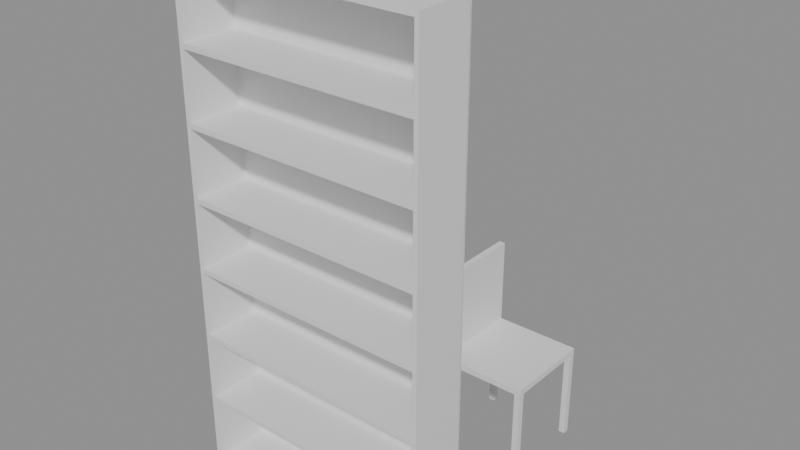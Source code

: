 # Source: e1255_after.blend  (saved by Blender 5.2.44; exported with 4.5.12 LTS)
import bpy
from mathutils import Matrix  # noqa: F401  (used for matrix-valued properties, if any)

bpy.ops.wm.read_factory_settings(use_empty=True)
scene = bpy.context.scene
scene.name = 'Scene'

# ---- materials (node trees are filled in below, after node groups)
mat_mdf_blanco = bpy.data.materials.new('MDF_Blanco')
mat_madera = bpy.data.materials.new('Madera')

# ---- material node trees
mat_mdf_blanco.use_nodes = True; mat_mdf_blanco.node_tree.nodes.clear()
_N = mat_mdf_blanco.node_tree.nodes; _L = mat_mdf_blanco.node_tree.links
n0 = _N.new('ShaderNodeBsdfPrincipled'); n0.name = 'Principled BSDF'; n0.location = (-200, 100)
n0.inputs[3].default_value = 1.45
n0.inputs[10].default_value = 0.005
n1 = _N.new('ShaderNodeOutputMaterial'); n1.name = 'Material Output'; n1.location = (200, 100)
_L.new(n0.outputs[0], n1.inputs[0])
n1.is_active_output = True
mat_madera.use_nodes = True; mat_madera.node_tree.nodes.clear()
_N = mat_madera.node_tree.nodes; _L = mat_madera.node_tree.links
n0 = _N.new('ShaderNodeBsdfPrincipled'); n0.name = 'Principled BSDF'; n0.location = (-200, 100)
n0.inputs[3].default_value = 1.45
n0.inputs[10].default_value = 0.005
n1 = _N.new('ShaderNodeOutputMaterial'); n1.name = 'Material Output'; n1.location = (200, 100)
_L.new(n0.outputs[0], n1.inputs[0])
n1.is_active_output = True

# ---- meshes
me_estanteriasalon_lat_izq_mesh = bpy.data.meshes.new('EstanteriaSalon_Lat_Izq_mesh')
me_estanteriasalon_lat_izq_mesh.from_pydata([(0.0, 0.0, 0.0), (0.02, 0.0, 0.0), (0.02, 0.28, 0.0), (0.0, 0.28, 0.0), (0.0, 0.0, 2.4), (0.02, 0.0, 2.4), (0.02, 0.28, 2.4), (0.0, 0.28, 2.4)], [], [(0, 1, 2, 3), (4, 5, 6, 7), (0, 1, 5, 4), (1, 2, 6, 5), (2, 3, 7, 6), (3, 0, 4, 7)])
me_estanteriasalon_lat_izq_mesh.materials.append(mat_mdf_blanco)
me_estanteriasalon_lat_izq_mesh.update()
me_estanteriasalon_lat_der_mesh = bpy.data.meshes.new('EstanteriaSalon_Lat_Der_mesh')
me_estanteriasalon_lat_der_mesh.from_pydata([(0.0, 0.0, 0.0), (0.02, 0.0, 0.0), (0.02, 0.28, 0.0), (0.0, 0.28, 0.0), (0.0, 0.0, 2.4), (0.02, 0.0, 2.4), (0.02, 0.28, 2.4), (0.0, 0.28, 2.4)], [], [(0, 1, 2, 3), (4, 5, 6, 7), (0, 1, 5, 4), (1, 2, 6, 5), (2, 3, 7, 6), (3, 0, 4, 7)])
me_estanteriasalon_lat_der_mesh.materials.append(mat_mdf_blanco)
me_estanteriasalon_lat_der_mesh.update()
me_estanteriasalon_base_mesh = bpy.data.meshes.new('EstanteriaSalon_Base_mesh')
me_estanteriasalon_base_mesh.from_pydata([(0.0, 0.0, 0.0), (1.16, 0.0, 0.0), (1.16, 0.28, 0.0), (0.0, 0.28, 0.0), (0.0, 0.0, 0.025), (1.16, 0.0, 0.025), (1.16, 0.28, 0.025), (0.0, 0.28, 0.025)], [], [(0, 1, 2, 3), (4, 5, 6, 7), (0, 1, 5, 4), (1, 2, 6, 5), (2, 3, 7, 6), (3, 0, 4, 7)])
me_estanteriasalon_base_mesh.materials.append(mat_mdf_blanco)
me_estanteriasalon_base_mesh.update()
me_estanteriasalon_tapa_mesh = bpy.data.meshes.new('EstanteriaSalon_Tapa_mesh')
me_estanteriasalon_tapa_mesh.from_pydata([(0.0, 0.0, 0.0), (1.16, 0.0, 0.0), (1.16, 0.28, 0.0), (0.0, 0.28, 0.0), (0.0, 0.0, 0.025), (1.16, 0.0, 0.025), (1.16, 0.28, 0.025), (0.0, 0.28, 0.025)], [], [(0, 1, 2, 3), (4, 5, 6, 7), (0, 1, 5, 4), (1, 2, 6, 5), (2, 3, 7, 6), (3, 0, 4, 7)])
me_estanteriasalon_tapa_mesh.materials.append(mat_mdf_blanco)
me_estanteriasalon_tapa_mesh.update()
me_estanteriasalon_estante_1_mesh = bpy.data.meshes.new('EstanteriaSalon_Estante_1_mesh')
me_estanteriasalon_estante_1_mesh.from_pydata([(0.0, 0.0, 0.0), (1.16, 0.0, 0.0), (1.16, 0.28, 0.0), (0.0, 0.28, 0.0), (0.0, 0.0, 0.025), (1.16, 0.0, 0.025), (1.16, 0.28, 0.025), (0.0, 0.28, 0.025)], [], [(0, 1, 2, 3), (4, 5, 6, 7), (0, 1, 5, 4), (1, 2, 6, 5), (2, 3, 7, 6), (3, 0, 4, 7)])
me_estanteriasalon_estante_1_mesh.materials.append(mat_mdf_blanco)
me_estanteriasalon_estante_1_mesh.update()
me_estanteriasalon_estante_2_mesh = bpy.data.meshes.new('EstanteriaSalon_Estante_2_mesh')
me_estanteriasalon_estante_2_mesh.from_pydata([(0.0, 0.0, 0.0), (1.16, 0.0, 0.0), (1.16, 0.28, 0.0), (0.0, 0.28, 0.0), (0.0, 0.0, 0.025), (1.16, 0.0, 0.025), (1.16, 0.28, 0.025), (0.0, 0.28, 0.025)], [], [(0, 1, 2, 3), (4, 5, 6, 7), (0, 1, 5, 4), (1, 2, 6, 5), (2, 3, 7, 6), (3, 0, 4, 7)])
me_estanteriasalon_estante_2_mesh.materials.append(mat_mdf_blanco)
me_estanteriasalon_estante_2_mesh.update()
me_estanteriasalon_estante_3_mesh = bpy.data.meshes.new('EstanteriaSalon_Estante_3_mesh')
me_estanteriasalon_estante_3_mesh.from_pydata([(0.0, 0.0, 0.0), (1.16, 0.0, 0.0), (1.16, 0.28, 0.0), (0.0, 0.28, 0.0), (0.0, 0.0, 0.025), (1.16, 0.0, 0.025), (1.16, 0.28, 0.025), (0.0, 0.28, 0.025)], [], [(0, 1, 2, 3), (4, 5, 6, 7), (0, 1, 5, 4), (1, 2, 6, 5), (2, 3, 7, 6), (3, 0, 4, 7)])
me_estanteriasalon_estante_3_mesh.materials.append(mat_mdf_blanco)
me_estanteriasalon_estante_3_mesh.update()
me_estanteriasalon_estante_4_mesh = bpy.data.meshes.new('EstanteriaSalon_Estante_4_mesh')
me_estanteriasalon_estante_4_mesh.from_pydata([(0.0, 0.0, 0.0), (1.16, 0.0, 0.0), (1.16, 0.28, 0.0), (0.0, 0.28, 0.0), (0.0, 0.0, 0.025), (1.16, 0.0, 0.025), (1.16, 0.28, 0.025), (0.0, 0.28, 0.025)], [], [(0, 1, 2, 3), (4, 5, 6, 7), (0, 1, 5, 4), (1, 2, 6, 5), (2, 3, 7, 6), (3, 0, 4, 7)])
me_estanteriasalon_estante_4_mesh.materials.append(mat_mdf_blanco)
me_estanteriasalon_estante_4_mesh.update()
me_estanteriasalon_estante_5_mesh = bpy.data.meshes.new('EstanteriaSalon_Estante_5_mesh')
me_estanteriasalon_estante_5_mesh.from_pydata([(0.0, 0.0, 0.0), (1.16, 0.0, 0.0), (1.16, 0.28, 0.0), (0.0, 0.28, 0.0), (0.0, 0.0, 0.025), (1.16, 0.0, 0.025), (1.16, 0.28, 0.025), (0.0, 0.28, 0.025)], [], [(0, 1, 2, 3), (4, 5, 6, 7), (0, 1, 5, 4), (1, 2, 6, 5), (2, 3, 7, 6), (3, 0, 4, 7)])
me_estanteriasalon_estante_5_mesh.materials.append(mat_mdf_blanco)
me_estanteriasalon_estante_5_mesh.update()
me_estanteriasalon_estante_6_mesh = bpy.data.meshes.new('EstanteriaSalon_Estante_6_mesh')
me_estanteriasalon_estante_6_mesh.from_pydata([(0.0, 0.0, 0.0), (1.16, 0.0, 0.0), (1.16, 0.28, 0.0), (0.0, 0.28, 0.0), (0.0, 0.0, 0.025), (1.16, 0.0, 0.025), (1.16, 0.28, 0.025), (0.0, 0.28, 0.025)], [], [(0, 1, 2, 3), (4, 5, 6, 7), (0, 1, 5, 4), (1, 2, 6, 5), (2, 3, 7, 6), (3, 0, 4, 7)])
me_estanteriasalon_estante_6_mesh.materials.append(mat_mdf_blanco)
me_estanteriasalon_estante_6_mesh.update()
me_estanteriasalon_fondo_mesh = bpy.data.meshes.new('EstanteriaSalon_Fondo_mesh')
me_estanteriasalon_fondo_mesh.from_pydata([(0.0, 0.0, 0.0), (1.2, 0.0, 0.0), (1.2, 0.01, 0.0), (0.0, 0.01, 0.0), (0.0, 0.0, 2.4), (1.2, 0.0, 2.4), (1.2, 0.01, 2.4), (0.0, 0.01, 2.4)], [], [(0, 1, 2, 3), (4, 5, 6, 7), (0, 1, 5, 4), (1, 2, 6, 5), (2, 3, 7, 6), (3, 0, 4, 7)])
me_estanteriasalon_fondo_mesh.materials.append(mat_mdf_blanco)
me_estanteriasalon_fondo_mesh.update()
me_silla_nuevo_pata_mesh = bpy.data.meshes.new('Silla_Nuevo_Pata_mesh')
me_silla_nuevo_pata_mesh.from_pydata([(0.0, 0.0, 0.0), (0.03, 0.0, 0.0), (0.03, 0.03, 0.0), (0.0, 0.03, 0.0), (0.0, 0.0, 0.45), (0.03, 0.0, 0.45), (0.03, 0.03, 0.45), (0.0, 0.03, 0.45)], [], [(0, 1, 2, 3), (4, 5, 6, 7), (0, 1, 5, 4), (1, 2, 6, 5), (2, 3, 7, 6), (3, 0, 4, 7)])
me_silla_nuevo_pata_mesh.materials.append(mat_madera)
me_silla_nuevo_pata_mesh.update()
me_silla_nuevo_pata_mesh_001 = bpy.data.meshes.new('Silla_Nuevo_Pata_mesh.001')
me_silla_nuevo_pata_mesh_001.from_pydata([(0.0, 0.0, 0.0), (0.03, 0.0, 0.0), (0.03, 0.03, 0.0), (0.0, 0.03, 0.0), (0.0, 0.0, 0.45), (0.03, 0.0, 0.45), (0.03, 0.03, 0.45), (0.0, 0.03, 0.45)], [], [(0, 1, 2, 3), (4, 5, 6, 7), (0, 1, 5, 4), (1, 2, 6, 5), (2, 3, 7, 6), (3, 0, 4, 7)])
me_silla_nuevo_pata_mesh_001.materials.append(mat_madera)
me_silla_nuevo_pata_mesh_001.update()
me_silla_nuevo_pata_mesh_002 = bpy.data.meshes.new('Silla_Nuevo_Pata_mesh.002')
me_silla_nuevo_pata_mesh_002.from_pydata([(0.0, 0.0, 0.0), (0.03, 0.0, 0.0), (0.03, 0.03, 0.0), (0.0, 0.03, 0.0), (0.0, 0.0, 0.45), (0.03, 0.0, 0.45), (0.03, 0.03, 0.45), (0.0, 0.03, 0.45)], [], [(0, 1, 2, 3), (4, 5, 6, 7), (0, 1, 5, 4), (1, 2, 6, 5), (2, 3, 7, 6), (3, 0, 4, 7)])
me_silla_nuevo_pata_mesh_002.materials.append(mat_madera)
me_silla_nuevo_pata_mesh_002.update()
me_silla_nuevo_pata_mesh_003 = bpy.data.meshes.new('Silla_Nuevo_Pata_mesh.003')
me_silla_nuevo_pata_mesh_003.from_pydata([(0.0, 0.0, 0.0), (0.03, 0.0, 0.0), (0.03, 0.03, 0.0), (0.0, 0.03, 0.0), (0.0, 0.0, 0.45), (0.03, 0.0, 0.45), (0.03, 0.03, 0.45), (0.0, 0.03, 0.45)], [], [(0, 1, 2, 3), (4, 5, 6, 7), (0, 1, 5, 4), (1, 2, 6, 5), (2, 3, 7, 6), (3, 0, 4, 7)])
me_silla_nuevo_pata_mesh_003.materials.append(mat_madera)
me_silla_nuevo_pata_mesh_003.update()
me_silla_nuevo_asiento_mesh = bpy.data.meshes.new('Silla_Nuevo_Asiento_mesh')
me_silla_nuevo_asiento_mesh.from_pydata([(0.0, 0.0, 0.0), (0.45, 0.0, 0.0), (0.45, 0.45, 0.0), (0.0, 0.45, 0.0), (0.0, 0.0, 0.03), (0.45, 0.0, 0.03), (0.45, 0.45, 0.03), (0.0, 0.45, 0.03)], [], [(0, 1, 2, 3), (4, 5, 6, 7), (0, 1, 5, 4), (1, 2, 6, 5), (2, 3, 7, 6), (3, 0, 4, 7)])
me_silla_nuevo_asiento_mesh.materials.append(mat_madera)
me_silla_nuevo_asiento_mesh.update()
me_silla_nuevo_respaldo_mesh = bpy.data.meshes.new('Silla_Nuevo_Respaldo_mesh')
me_silla_nuevo_respaldo_mesh.from_pydata([(0.0, 0.0, 0.0), (0.03, 0.0, 0.0), (0.03, 0.45, 0.0), (0.0, 0.45, 0.0), (0.0, 0.0, 0.45), (0.03, 0.0, 0.45), (0.03, 0.45, 0.45), (0.0, 0.45, 0.45)], [], [(0, 1, 2, 3), (4, 5, 6, 7), (0, 1, 5, 4), (1, 2, 6, 5), (2, 3, 7, 6), (3, 0, 4, 7)])
me_silla_nuevo_respaldo_mesh.materials.append(mat_madera)
me_silla_nuevo_respaldo_mesh.update()

# ---- objects
ob_estanteriasalon = bpy.data.objects.new('EstanteriaSalon', None)
ob_estanteriasalon_lat_izq = bpy.data.objects.new('EstanteriaSalon_Lat_Izq', me_estanteriasalon_lat_izq_mesh)
ob_estanteriasalon_lat_der = bpy.data.objects.new('EstanteriaSalon_Lat_Der', me_estanteriasalon_lat_der_mesh)
ob_estanteriasalon_base = bpy.data.objects.new('EstanteriaSalon_Base', me_estanteriasalon_base_mesh)
ob_estanteriasalon_tapa = bpy.data.objects.new('EstanteriaSalon_Tapa', me_estanteriasalon_tapa_mesh)
ob_estanteriasalon_estante_1 = bpy.data.objects.new('EstanteriaSalon_Estante_1', me_estanteriasalon_estante_1_mesh)
ob_estanteriasalon_estante_2 = bpy.data.objects.new('EstanteriaSalon_Estante_2', me_estanteriasalon_estante_2_mesh)
ob_estanteriasalon_estante_3 = bpy.data.objects.new('EstanteriaSalon_Estante_3', me_estanteriasalon_estante_3_mesh)
ob_estanteriasalon_estante_4 = bpy.data.objects.new('EstanteriaSalon_Estante_4', me_estanteriasalon_estante_4_mesh)
ob_estanteriasalon_estante_5 = bpy.data.objects.new('EstanteriaSalon_Estante_5', me_estanteriasalon_estante_5_mesh)
ob_estanteriasalon_estante_6 = bpy.data.objects.new('EstanteriaSalon_Estante_6', me_estanteriasalon_estante_6_mesh)
ob_estanteriasalon_fondo = bpy.data.objects.new('EstanteriaSalon_Fondo', me_estanteriasalon_fondo_mesh)
ob_silla_nuevo = bpy.data.objects.new('Silla_Nuevo', None)
ob_silla_nuevo_pata = bpy.data.objects.new('Silla_Nuevo_Pata', me_silla_nuevo_pata_mesh)
ob_silla_nuevo_pata_001 = bpy.data.objects.new('Silla_Nuevo_Pata.001', me_silla_nuevo_pata_mesh_001)
ob_silla_nuevo_pata_002 = bpy.data.objects.new('Silla_Nuevo_Pata.002', me_silla_nuevo_pata_mesh_002)
ob_silla_nuevo_pata_003 = bpy.data.objects.new('Silla_Nuevo_Pata.003', me_silla_nuevo_pata_mesh_003)
ob_silla_nuevo_asiento = bpy.data.objects.new('Silla_Nuevo_Asiento', me_silla_nuevo_asiento_mesh)
ob_silla_nuevo_respaldo = bpy.data.objects.new('Silla_Nuevo_Respaldo', me_silla_nuevo_respaldo_mesh)

# ---- transforms, parenting, visibility, modifiers, constraints
ob_estanteriasalon.location = (0.0, 0.0, 0.0)
ob_estanteriasalon.empty_display_type = 'ARROWS'
ob_estanteriasalon_lat_izq.parent = ob_estanteriasalon
ob_estanteriasalon_lat_izq.location = (0.0, 0.0, 0.0)
ob_estanteriasalon_lat_der.parent = ob_estanteriasalon
ob_estanteriasalon_lat_der.location = (1.18, 0.0, 0.0)
ob_estanteriasalon_base.parent = ob_estanteriasalon
ob_estanteriasalon_base.location = (0.02, 0.0, 0.0)
ob_estanteriasalon_tapa.parent = ob_estanteriasalon
ob_estanteriasalon_tapa.location = (0.02, 0.0, 2.375)
ob_estanteriasalon_estante_1.parent = ob_estanteriasalon
ob_estanteriasalon_estante_1.location = (0.02, 0.0, 0.3482)
ob_estanteriasalon_estante_2.parent = ob_estanteriasalon
ob_estanteriasalon_estante_2.location = (0.02, 0.0, 0.6839)
ob_estanteriasalon_estante_3.parent = ob_estanteriasalon
ob_estanteriasalon_estante_3.location = (0.02, 0.0, 1.02)
ob_estanteriasalon_estante_4.parent = ob_estanteriasalon
ob_estanteriasalon_estante_4.location = (0.02, 0.0, 1.355)
ob_estanteriasalon_estante_5.parent = ob_estanteriasalon
ob_estanteriasalon_estante_5.location = (0.02, 0.0, 1.691)
ob_estanteriasalon_estante_6.parent = ob_estanteriasalon
ob_estanteriasalon_estante_6.location = (0.02, 0.0, 2.027)
ob_estanteriasalon_fondo.parent = ob_estanteriasalon
ob_estanteriasalon_fondo.location = (0.0, 0.27, 0.0)
ob_silla_nuevo.location = (0.7, 0.8, 0.0)
ob_silla_nuevo.empty_display_type = 'ARROWS'
ob_silla_nuevo_pata.parent = ob_silla_nuevo
ob_silla_nuevo_pata.location = (0.0, 0.0, 0.0)
ob_silla_nuevo_pata_001.parent = ob_silla_nuevo
ob_silla_nuevo_pata_001.location = (0.0, 0.42, 0.0)
ob_silla_nuevo_pata_002.parent = ob_silla_nuevo
ob_silla_nuevo_pata_002.location = (0.42, 0.0, 0.0)
ob_silla_nuevo_pata_003.parent = ob_silla_nuevo
ob_silla_nuevo_pata_003.location = (0.42, 0.42, 0.0)
ob_silla_nuevo_asiento.parent = ob_silla_nuevo
ob_silla_nuevo_asiento.location = (0.0, 0.0, 0.45)
ob_silla_nuevo_respaldo.parent = ob_silla_nuevo
ob_silla_nuevo_respaldo.location = (0.0, 0.0, 0.45)

# ---- collection membership
scene.collection.objects.link(ob_estanteriasalon)
scene.collection.objects.link(ob_estanteriasalon_lat_izq)
scene.collection.objects.link(ob_estanteriasalon_lat_der)
scene.collection.objects.link(ob_estanteriasalon_base)
scene.collection.objects.link(ob_estanteriasalon_tapa)
scene.collection.objects.link(ob_estanteriasalon_estante_1)
scene.collection.objects.link(ob_estanteriasalon_estante_2)
scene.collection.objects.link(ob_estanteriasalon_estante_3)
scene.collection.objects.link(ob_estanteriasalon_estante_4)
scene.collection.objects.link(ob_estanteriasalon_estante_5)
scene.collection.objects.link(ob_estanteriasalon_estante_6)
scene.collection.objects.link(ob_estanteriasalon_fondo)
scene.collection.objects.link(ob_silla_nuevo)
scene.collection.objects.link(ob_silla_nuevo_pata)
scene.collection.objects.link(ob_silla_nuevo_pata_001)
scene.collection.objects.link(ob_silla_nuevo_pata_002)
scene.collection.objects.link(ob_silla_nuevo_pata_003)
scene.collection.objects.link(ob_silla_nuevo_asiento)
scene.collection.objects.link(ob_silla_nuevo_respaldo)

# ---- scene / render settings (as saved in the file)
scene.frame_start = 1; scene.frame_end = 250; scene.frame_set(1)
scene.render.engine = 'BLENDER_EEVEE_NEXT'
scene.render.bake_bias = 0.0
scene.render.bake_samples = 0
scene.render.compositor_device = 'GPU'
scene.eevee.use_volume_custom_range = False
scene.eevee.fast_gi_thickness_near = 0.1
scene.eevee.fast_gi_thickness_far = 0.0
scene.eevee.ray_tracing_options.screen_trace_thickness = 0.1
bpy.context.view_layer.update()

# ---- added for rendering (the .blend has no active camera and no usable light): camera, sun + grey world if the file has none
cam_auto = bpy.data.cameras.new('AutoCamera')
cam_auto.lens = 50.0
cam_auto.sensor_width = 36.0
cam_auto.clip_end = 1000.0
ob_auto_camera = bpy.data.objects.new('AutoCamera', cam_auto)
scene.collection.objects.link(ob_auto_camera)
ob_auto_camera.location = (3.33881, -2.66157, 3.39104)
ob_auto_camera.rotation_euler = (1.09748, -7.21219e-08, 0.694738)
scene.camera = ob_auto_camera
light_auto_sun = bpy.data.lights.new('AutoSun', 'SUN')
light_auto_sun.energy = 3.0
light_auto_sun.angle = 0.0523599
ob_auto_sun = bpy.data.objects.new('AutoSun', light_auto_sun)
scene.collection.objects.link(ob_auto_sun)
ob_auto_sun.rotation_euler = (0.872665, 0.174533, 0.523599)
if scene.world is None:
    world_auto = bpy.data.worlds.new('AutoWorld')
    world_auto.color = (0.3, 0.3, 0.3)
    scene.world = world_auto
bpy.context.view_layer.update()
